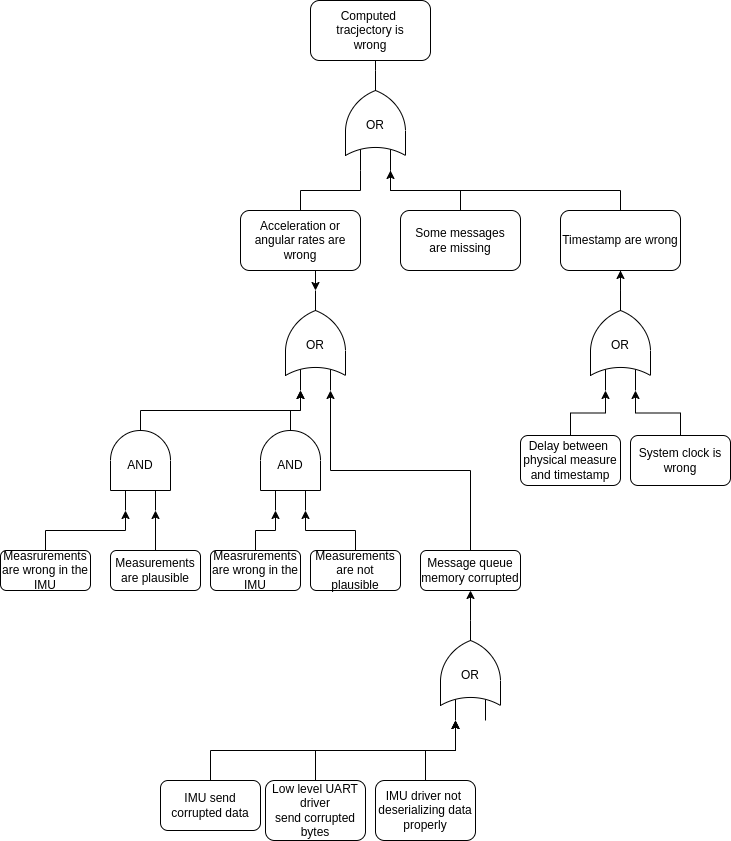

The diagram above was exported from draw.io. Its source (the exported page's mxGraphModel, read from the mxfile embedded in the PNG):
<mxGraphModel dx="1108" dy="844" grid="1" gridSize="10" guides="1" tooltips="1" connect="1" arrows="1" fold="1" page="1" pageScale="1" pageWidth="827" pageHeight="1169" math="0" shadow="0">
  <root>
    <mxCell id="0" />
    <mxCell id="1" parent="0" />
    <mxCell id="2" value="" style="group" vertex="1" connectable="0" parent="1">
      <mxGeometry x="160" y="490" width="60" height="100" as="geometry" />
    </mxCell>
    <mxCell id="3" value="" style="verticalLabelPosition=bottom;shadow=0;dashed=0;align=center;html=1;verticalAlign=top;shape=mxgraph.electrical.logic_gates.logic_gate;operation=and;direction=north;" vertex="1" parent="2">
      <mxGeometry width="60" height="100" as="geometry" />
    </mxCell>
    <mxCell id="4" value="AND" style="text;html=1;align=center;verticalAlign=middle;whiteSpace=wrap;rounded=0;" vertex="1" parent="2">
      <mxGeometry y="40" width="60" height="30" as="geometry" />
    </mxCell>
    <mxCell id="5" value="" style="group" vertex="1" connectable="0" parent="1">
      <mxGeometry x="395" y="150" width="60" height="100" as="geometry" />
    </mxCell>
    <mxCell id="6" value="" style="verticalLabelPosition=bottom;shadow=0;dashed=0;align=center;html=1;verticalAlign=top;shape=mxgraph.electrical.logic_gates.logic_gate;operation=or;direction=north;" vertex="1" parent="5">
      <mxGeometry width="60" height="100" as="geometry" />
    </mxCell>
    <mxCell id="7" value="OR" style="text;html=1;align=center;verticalAlign=middle;whiteSpace=wrap;rounded=0;" vertex="1" parent="5">
      <mxGeometry y="40" width="60" height="30" as="geometry" />
    </mxCell>
    <mxCell id="8" value="Computed&amp;nbsp;&lt;br&gt;tracjectory is&lt;br&gt;wrong" style="rounded=1;whiteSpace=wrap;html=1;" vertex="1" parent="1">
      <mxGeometry x="360" y="80" width="120" height="60" as="geometry" />
    </mxCell>
    <mxCell id="9" style="edgeStyle=orthogonalEdgeStyle;rounded=0;orthogonalLoop=1;jettySize=auto;html=1;exitX=0.5;exitY=1;exitDx=0;exitDy=0;entryX=1;entryY=0.5;entryDx=0;entryDy=0;entryPerimeter=0;endArrow=none;endFill=0;" edge="1" parent="1" source="8" target="6">
      <mxGeometry relative="1" as="geometry" />
    </mxCell>
    <mxCell id="10" value="Acceleration or angular rates are wrong" style="rounded=1;whiteSpace=wrap;html=1;" vertex="1" parent="1">
      <mxGeometry x="290" y="290" width="120" height="60" as="geometry" />
    </mxCell>
    <mxCell id="11" value="Timestamp are wrong" style="rounded=1;whiteSpace=wrap;html=1;" vertex="1" parent="1">
      <mxGeometry x="610" y="290" width="120" height="60" as="geometry" />
    </mxCell>
    <mxCell id="12" style="edgeStyle=orthogonalEdgeStyle;rounded=0;orthogonalLoop=1;jettySize=auto;html=1;entryX=0;entryY=0.25;entryDx=0;entryDy=0;entryPerimeter=0;exitX=0.5;exitY=0;exitDx=0;exitDy=0;endArrow=none;endFill=0;" edge="1" parent="1" source="10" target="6">
      <mxGeometry relative="1" as="geometry" />
    </mxCell>
    <mxCell id="13" style="edgeStyle=orthogonalEdgeStyle;rounded=0;orthogonalLoop=1;jettySize=auto;html=1;entryX=0;entryY=0.75;entryDx=0;entryDy=0;entryPerimeter=0;endArrow=none;endFill=0;exitX=0.5;exitY=0;exitDx=0;exitDy=0;" edge="1" parent="1" source="11" target="6">
      <mxGeometry relative="1" as="geometry" />
    </mxCell>
    <mxCell id="14" value="Measrurements&lt;br&gt;are wrong in the IMU" style="rounded=1;whiteSpace=wrap;html=1;" vertex="1" parent="1">
      <mxGeometry x="50" y="630" width="90" height="40" as="geometry" />
    </mxCell>
    <mxCell id="15" value="" style="group" vertex="1" connectable="0" parent="1">
      <mxGeometry x="335" y="370" width="60" height="100" as="geometry" />
    </mxCell>
    <mxCell id="16" value="" style="verticalLabelPosition=bottom;shadow=0;dashed=0;align=center;html=1;verticalAlign=top;shape=mxgraph.electrical.logic_gates.logic_gate;operation=or;direction=north;" vertex="1" parent="15">
      <mxGeometry width="60" height="100" as="geometry" />
    </mxCell>
    <mxCell id="17" value="OR" style="text;html=1;align=center;verticalAlign=middle;whiteSpace=wrap;rounded=0;" vertex="1" parent="15">
      <mxGeometry y="40" width="60" height="30" as="geometry" />
    </mxCell>
    <mxCell id="18" style="edgeStyle=orthogonalEdgeStyle;rounded=0;orthogonalLoop=1;jettySize=auto;html=1;exitX=0.5;exitY=1;exitDx=0;exitDy=0;entryX=1;entryY=0.5;entryDx=0;entryDy=0;entryPerimeter=0;" edge="1" parent="1" source="10" target="16">
      <mxGeometry relative="1" as="geometry" />
    </mxCell>
    <mxCell id="19" value="" style="group" vertex="1" connectable="0" parent="1">
      <mxGeometry x="310" y="490" width="60" height="100" as="geometry" />
    </mxCell>
    <mxCell id="20" value="" style="verticalLabelPosition=bottom;shadow=0;dashed=0;align=center;html=1;verticalAlign=top;shape=mxgraph.electrical.logic_gates.logic_gate;operation=and;direction=north;" vertex="1" parent="19">
      <mxGeometry width="60" height="100" as="geometry" />
    </mxCell>
    <mxCell id="21" value="AND" style="text;html=1;align=center;verticalAlign=middle;whiteSpace=wrap;rounded=0;" vertex="1" parent="19">
      <mxGeometry y="40" width="60" height="30" as="geometry" />
    </mxCell>
    <mxCell id="22" value="Measrurements&lt;br&gt;are wrong in the IMU" style="rounded=1;whiteSpace=wrap;html=1;" vertex="1" parent="1">
      <mxGeometry x="260" y="630" width="90" height="40" as="geometry" />
    </mxCell>
    <mxCell id="23" style="edgeStyle=orthogonalEdgeStyle;rounded=0;orthogonalLoop=1;jettySize=auto;html=1;entryX=0;entryY=0.25;entryDx=0;entryDy=0;entryPerimeter=0;" edge="1" parent="1" source="22" target="20">
      <mxGeometry relative="1" as="geometry" />
    </mxCell>
    <mxCell id="24" style="edgeStyle=orthogonalEdgeStyle;rounded=0;orthogonalLoop=1;jettySize=auto;html=1;entryX=0;entryY=0.25;entryDx=0;entryDy=0;entryPerimeter=0;exitX=0.5;exitY=0;exitDx=0;exitDy=0;" edge="1" parent="1" source="14" target="3">
      <mxGeometry relative="1" as="geometry" />
    </mxCell>
    <mxCell id="25" value="Measurements&lt;br&gt;are plausible" style="rounded=1;whiteSpace=wrap;html=1;" vertex="1" parent="1">
      <mxGeometry x="160" y="630" width="90" height="40" as="geometry" />
    </mxCell>
    <mxCell id="26" style="edgeStyle=orthogonalEdgeStyle;rounded=0;orthogonalLoop=1;jettySize=auto;html=1;entryX=0;entryY=0.75;entryDx=0;entryDy=0;entryPerimeter=0;" edge="1" parent="1" source="25" target="3">
      <mxGeometry relative="1" as="geometry" />
    </mxCell>
    <mxCell id="27" value="Measurements&lt;br&gt;are not plausible" style="rounded=1;whiteSpace=wrap;html=1;" vertex="1" parent="1">
      <mxGeometry x="360" y="630" width="90" height="40" as="geometry" />
    </mxCell>
    <mxCell id="28" style="edgeStyle=orthogonalEdgeStyle;rounded=0;orthogonalLoop=1;jettySize=auto;html=1;entryX=0;entryY=0.75;entryDx=0;entryDy=0;entryPerimeter=0;exitX=0.5;exitY=0;exitDx=0;exitDy=0;" edge="1" parent="1" source="27" target="20">
      <mxGeometry relative="1" as="geometry" />
    </mxCell>
    <mxCell id="29" style="edgeStyle=orthogonalEdgeStyle;rounded=0;orthogonalLoop=1;jettySize=auto;html=1;entryX=0;entryY=0.25;entryDx=0;entryDy=0;entryPerimeter=0;" edge="1" parent="1" source="20" target="16">
      <mxGeometry relative="1" as="geometry">
        <Array as="points">
          <mxPoint x="350" y="480" />
          <mxPoint x="350" y="480" />
        </Array>
      </mxGeometry>
    </mxCell>
    <mxCell id="30" style="edgeStyle=orthogonalEdgeStyle;rounded=0;orthogonalLoop=1;jettySize=auto;html=1;entryX=0;entryY=0.25;entryDx=0;entryDy=0;entryPerimeter=0;exitX=1;exitY=0.5;exitDx=0;exitDy=0;exitPerimeter=0;" edge="1" parent="1" source="3" target="16">
      <mxGeometry relative="1" as="geometry">
        <Array as="points">
          <mxPoint x="350" y="490" />
        </Array>
      </mxGeometry>
    </mxCell>
    <mxCell id="31" value="Message queue&lt;br&gt;memory corrupted" style="rounded=1;whiteSpace=wrap;html=1;" vertex="1" parent="1">
      <mxGeometry x="470" y="630" width="100" height="40" as="geometry" />
    </mxCell>
    <mxCell id="32" style="edgeStyle=orthogonalEdgeStyle;rounded=0;orthogonalLoop=1;jettySize=auto;html=1;entryX=0;entryY=0.75;entryDx=0;entryDy=0;entryPerimeter=0;exitX=0.5;exitY=0;exitDx=0;exitDy=0;" edge="1" parent="1" source="31" target="16">
      <mxGeometry relative="1" as="geometry" />
    </mxCell>
    <mxCell id="33" value="" style="group" vertex="1" connectable="0" parent="1">
      <mxGeometry x="490" y="700" width="60" height="100" as="geometry" />
    </mxCell>
    <mxCell id="34" value="" style="verticalLabelPosition=bottom;shadow=0;dashed=0;align=center;html=1;verticalAlign=top;shape=mxgraph.electrical.logic_gates.logic_gate;operation=or;direction=north;" vertex="1" parent="33">
      <mxGeometry width="60" height="100" as="geometry" />
    </mxCell>
    <mxCell id="35" value="OR" style="text;html=1;align=center;verticalAlign=middle;whiteSpace=wrap;rounded=0;" vertex="1" parent="33">
      <mxGeometry y="40" width="60" height="30" as="geometry" />
    </mxCell>
    <mxCell id="36" style="edgeStyle=orthogonalEdgeStyle;rounded=0;orthogonalLoop=1;jettySize=auto;html=1;entryX=0.5;entryY=1;entryDx=0;entryDy=0;" edge="1" parent="1" source="34" target="31">
      <mxGeometry relative="1" as="geometry" />
    </mxCell>
    <mxCell id="37" value="IMU send corrupted data" style="rounded=1;whiteSpace=wrap;html=1;" vertex="1" parent="1">
      <mxGeometry x="210" y="860" width="100" height="50" as="geometry" />
    </mxCell>
    <mxCell id="38" value="Low level UART driver&lt;br&gt;send corrupted&lt;div&gt;bytes&lt;/div&gt;" style="rounded=1;whiteSpace=wrap;html=1;" vertex="1" parent="1">
      <mxGeometry x="315" y="860" width="100" height="60" as="geometry" />
    </mxCell>
    <mxCell id="39" value="IMU driver not&amp;nbsp;&lt;br&gt;deserializing data&lt;br&gt;properly" style="rounded=1;whiteSpace=wrap;html=1;" vertex="1" parent="1">
      <mxGeometry x="425" y="860" width="100" height="60" as="geometry" />
    </mxCell>
    <mxCell id="40" style="edgeStyle=orthogonalEdgeStyle;rounded=0;orthogonalLoop=1;jettySize=auto;html=1;entryX=0;entryY=0.25;entryDx=0;entryDy=0;entryPerimeter=0;exitX=0.5;exitY=0;exitDx=0;exitDy=0;" edge="1" parent="1" source="37" target="34">
      <mxGeometry relative="1" as="geometry" />
    </mxCell>
    <mxCell id="41" style="edgeStyle=orthogonalEdgeStyle;rounded=0;orthogonalLoop=1;jettySize=auto;html=1;entryX=0;entryY=0.25;entryDx=0;entryDy=0;entryPerimeter=0;exitX=0.5;exitY=0;exitDx=0;exitDy=0;" edge="1" parent="1" source="38" target="34">
      <mxGeometry relative="1" as="geometry" />
    </mxCell>
    <mxCell id="42" style="edgeStyle=orthogonalEdgeStyle;rounded=0;orthogonalLoop=1;jettySize=auto;html=1;entryX=0;entryY=0.25;entryDx=0;entryDy=0;entryPerimeter=0;" edge="1" parent="1" source="39" target="34">
      <mxGeometry relative="1" as="geometry" />
    </mxCell>
    <mxCell id="43" value="" style="group" vertex="1" connectable="0" parent="1">
      <mxGeometry x="640" y="370" width="60" height="100" as="geometry" />
    </mxCell>
    <mxCell id="44" value="" style="verticalLabelPosition=bottom;shadow=0;dashed=0;align=center;html=1;verticalAlign=top;shape=mxgraph.electrical.logic_gates.logic_gate;operation=or;direction=north;" vertex="1" parent="43">
      <mxGeometry width="60" height="100" as="geometry" />
    </mxCell>
    <mxCell id="45" value="OR" style="text;html=1;align=center;verticalAlign=middle;whiteSpace=wrap;rounded=0;" vertex="1" parent="43">
      <mxGeometry y="40" width="60" height="30" as="geometry" />
    </mxCell>
    <mxCell id="46" style="edgeStyle=orthogonalEdgeStyle;rounded=0;orthogonalLoop=1;jettySize=auto;html=1;entryX=0.5;entryY=1;entryDx=0;entryDy=0;" edge="1" parent="1" source="44" target="11">
      <mxGeometry relative="1" as="geometry" />
    </mxCell>
    <mxCell id="47" value="System clock is wrong" style="rounded=1;whiteSpace=wrap;html=1;" vertex="1" parent="1">
      <mxGeometry x="680" y="515" width="100" height="50" as="geometry" />
    </mxCell>
    <mxCell id="48" style="edgeStyle=orthogonalEdgeStyle;rounded=0;orthogonalLoop=1;jettySize=auto;html=1;entryX=0;entryY=0.75;entryDx=0;entryDy=0;entryPerimeter=0;exitX=0.5;exitY=0;exitDx=0;exitDy=0;" edge="1" parent="1" source="47" target="44">
      <mxGeometry relative="1" as="geometry" />
    </mxCell>
    <mxCell id="49" value="Delay between&amp;nbsp;&lt;br&gt;physical measure&lt;br&gt;and timestamp" style="rounded=1;whiteSpace=wrap;html=1;" vertex="1" parent="1">
      <mxGeometry x="570" y="515" width="100" height="50" as="geometry" />
    </mxCell>
    <mxCell id="50" style="edgeStyle=orthogonalEdgeStyle;rounded=0;orthogonalLoop=1;jettySize=auto;html=1;entryX=0;entryY=0.25;entryDx=0;entryDy=0;entryPerimeter=0;" edge="1" parent="1" source="49" target="44">
      <mxGeometry relative="1" as="geometry" />
    </mxCell>
    <mxCell id="51" value="Some messages&lt;br&gt;are missing" style="rounded=1;whiteSpace=wrap;html=1;" vertex="1" parent="1">
      <mxGeometry x="450" y="290" width="120" height="60" as="geometry" />
    </mxCell>
    <mxCell id="52" style="edgeStyle=orthogonalEdgeStyle;rounded=0;orthogonalLoop=1;jettySize=auto;html=1;entryX=0;entryY=0.75;entryDx=0;entryDy=0;entryPerimeter=0;" edge="1" parent="1" source="51" target="6">
      <mxGeometry relative="1" as="geometry" />
    </mxCell>
  </root>
</mxGraphModel>